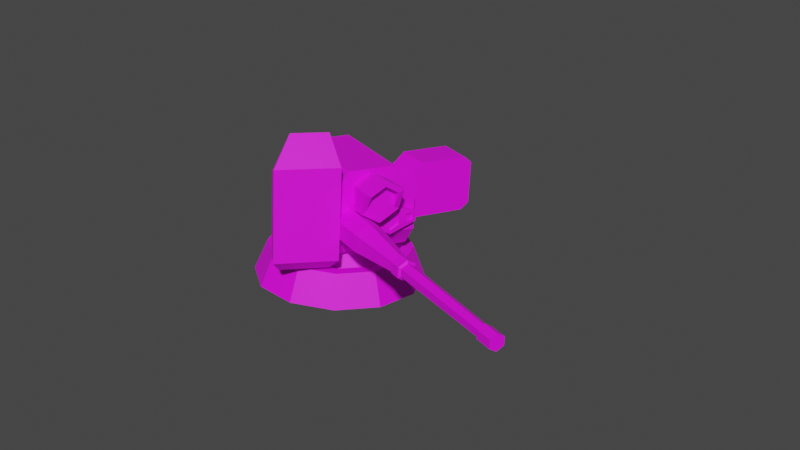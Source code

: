 # Source: vehA.blend  (saved by Blender 3.3.6; exported with 4.5.12 LTS)
import bpy
from mathutils import Matrix  # noqa: F401  (used for matrix-valued properties, if any)

bpy.ops.wm.read_factory_settings(use_empty=True)
scene = bpy.context.scene
scene.name = 'Scene'

# ---- collections
col_collection = bpy.data.collections.new('Collection'); scene.collection.children.link(col_collection)

# ---- images (referenced by path relative to the original .blend; pixels are not part of the script)
import os
ASSET_DIR = os.environ.get("B2B_ASSET_DIR", "")  # directory of the original .blend (textures are referenced by path, not embedded)
HERE = os.path.dirname(os.path.abspath(__file__))  # packed textures are extracted next to this script under _unpacked/

def load_image(name, relpath, width, height, colorspace="sRGB"):
    """Load a texture the original file referenced (path relative to the .blend, or extracted next to this script)."""
    p = next((c for c in (os.path.join(HERE, relpath), os.path.join(ASSET_DIR, relpath)) if relpath and os.path.exists(c)), "")
    if p:
        img = bpy.data.images.load(p, check_existing=True)
        img.name = name
    else:  # same state as the original file: an image datablock whose file is absent (Cycles renders it pink)
        img = bpy.data.images.new(name, width, height)
        img.source = "FILE"
        img.filepath = "//" + (relpath or name)
    img.colorspace_settings.name = colorspace
    return img
img_file108 = load_image('file108', 'PolygonScifi_Texture.psd', 1024, 1024, 'sRGB')

# ---- materials (node trees are filled in below, after node groups)
mat_body1 = bpy.data.materials.new('Body1')
mat_body1.use_transparent_shadow = False
mat_body1.diffuse_color = (1.0, 1.0, 1.0, 1.0)
mat_body1.roughness = 0.5528

# ---- material node trees
mat_body1.use_nodes = True; mat_body1.node_tree.nodes.clear()
_N = mat_body1.node_tree.nodes; _L = mat_body1.node_tree.links
n0 = _N.new('ShaderNodeBsdfPrincipled'); n0.name = 'Principled BSDF'; n0.location = (10, 300)
n0.distribution = 'GGX'
n0.subsurface_method = 'RANDOM_WALK_SKIN'
n0.inputs[2].default_value = 0.5528
n0.inputs[3].default_value = 1.45
n0.inputs[27].default_value = (0.0, 0.0, 0.0, 1.0)
n0.inputs[28].default_value = 1.0
n1 = _N.new('ShaderNodeOutputMaterial'); n1.name = 'Material Output'; n1.location = (300, 300)
n2 = _N.new('ShaderNodeNormalMap'); n2.name = '노멀 맵'; n2.location = (-300, -300)
n2.label = 'Normal/Map'
n3 = _N.new('ShaderNodeTexImage'); n3.name = '이미지 텍스처'; n3.location = (-300, 600)
n3.image = img_file108
_L.new(n0.outputs[0], n1.inputs[0])
_L.new(n2.outputs[0], n0.inputs[5])
_L.new(n3.outputs[0], n0.inputs[0])
n1.is_active_output = True

# ---- world
world_world = bpy.data.worlds.new('World'); scene.world = world_world
world_world.use_nodes = True; world_world.node_tree.nodes.clear()
_N = world_world.node_tree.nodes; _L = world_world.node_tree.links
n0 = _N.new('ShaderNodeOutputWorld'); n0.name = 'World Output'; n0.location = (300, 300)
n1 = _N.new('ShaderNodeBackground'); n1.name = 'Background'; n1.location = (10, 300)
n1.inputs[0].default_value = (0.05088, 0.05088, 0.05088, 1.0)
_L.new(n1.outputs[0], n0.inputs[0])
n0.is_active_output = True
world_world.color = (0.05088, 0.05088, 0.05088)
world_world.use_sun_shadow = False
world_world.sun_shadow_jitter_overblur = 0.0

# ---- meshes
me_001 = bpy.data.meshes.new('메쉬.001')
me_001.from_pydata([(-19.71, 25.5, 36.77), (-18.14, 27.76, 31.41), (-19.69, 74.25, 36.7), (-18.16, 72.01, 31.49), (-50.95, 74.25, 27.56), (-49.42, 72.01, 22.35), (-50.97, 25.5, 27.64), (-49.4, 27.76, 22.28), (-45.87, 19.38, 22.71), (-45.15, 22.27, 20.26), (-20.64, 22.27, 27.43), (-21.36, 19.38, 29.88), (-20.27, 88.21, 23.78), (-18.91, 84.9, 19.12), (-37.31, 84.9, 13.75), (-38.67, 88.21, 18.41), (25.5, 22.92, 23.92), (25.5, 22.92, -19.96), (25.5, 52.32, 31.04), (25.5, 52.32, -19.96), (-25.5, 52.32, 31.04), (-25.5, 52.32, -19.96), (-25.5, 22.92, 23.92), (-25.5, 22.92, -19.96), (-12.12, 22.92, -63.94), (12.12, 22.92, -63.94), (-12.12, 33.21, -63.94), (12.12, 33.21, -63.94), (12.8, 69.47, 31.04), (12.8, 69.47, -19.96), (-12.8, 69.47, -19.96), (-12.8, 69.47, 31.04), (6.083, 44.34, -63.94), (-6.083, 44.34, -63.94), (25.5, 33.21, -19.96), (25.5, 33.21, 31.04), (-25.5, 33.21, 31.04), (-25.5, 33.21, -19.96), (59.09, 35.66, 23.23), (59.09, 35.66, 4.3), (59.09, 65.34, 23.23), (59.09, 65.34, 4.3), (23.2, 55.83, 23.23), (23.2, 55.83, 4.3), (23.2, 37.62, 23.23), (23.2, 37.62, 4.3), (27.0, 35.66, 23.23), (33.54, 65.34, 23.23), (33.54, 65.34, 4.3), (27.0, 35.66, 4.3), (63.49, 39.15, 23.23), (63.49, 39.15, 4.3), (63.49, 61.85, 4.3), (63.49, 61.85, 23.23), (3.229, 45.49, 31.04), (3.229, 37.98, 31.04), (9.73, 34.23, 31.04), (9.73, 49.24, 31.04), (3.229, 45.49, 35.14), (3.229, 37.98, 35.14), (9.73, 34.23, 35.14), (14.49, 38.99, 35.14), (14.49, 44.48, 35.14), (9.73, 49.24, 35.14), (4.973, 44.48, 35.14), (4.973, 38.99, 35.14), (9.73, 36.24, 35.14), (9.73, 47.23, 35.14), (24.45, 38.93, 31.04), (24.45, 38.93, 34.37), (24.45, 44.54, 31.04), (24.45, 44.54, 34.37), (18.71, 43.64, 34.91), (18.71, 39.84, 34.91), (22.87, 39.84, 34.58), (22.87, 43.64, 34.58), (5.464, 44.2, 34.05), (5.464, 39.27, 34.05), (9.73, 41.74, 34.05), (9.73, 36.81, 34.05), (14.0, 39.27, 34.05), (14.0, 44.2, 34.05), (9.73, 46.66, 34.05), (19.3, 43.09, 33.77), (19.3, 40.38, 33.77), (22.28, 40.38, 33.54), (22.28, 43.09, 33.54), (-9.891, 62.2, 30.34), (-9.891, 51.94, 30.34), (-1.011, 46.82, 30.34), (7.868, 51.94, 30.34), (7.868, 62.2, 30.34), (-1.011, 67.32, 30.34), (-11.38, 63.06, 47.59), (-1.011, 69.05, 47.59), (9.362, 63.06, 47.59), (9.362, 51.08, 42.7), (-1.011, 45.09, 42.7), (-11.38, 51.08, 42.7), (-1.011, 46.82, 35.96), (7.868, 51.94, 35.96), (7.868, 62.2, 35.96), (-1.011, 67.32, 35.96), (-9.891, 62.2, 35.96), (-9.891, 51.94, 35.96), (-8.659, 61.49, 42.7), (-1.011, 65.9, 42.7), (6.636, 61.49, 42.7), (6.636, 52.65, 42.7), (-1.011, 48.24, 42.7), (-8.659, 52.65, 42.7), (-1.011, 45.09, 36.6), (9.362, 51.08, 36.6), (9.362, 63.06, 36.6), (-1.011, 69.05, 36.6), (-11.38, 63.06, 36.6), (-11.38, 51.08, 36.6), (-1.011, 57.07, 42.7), (-8.659, 61.49, 47.59), (-1.011, 65.9, 47.59), (6.636, 61.49, 47.59), (-19.65, 45.94, 30.41), (-19.65, 37.06, 30.41), (-11.96, 32.62, 30.41), (-4.265, 37.06, 30.41), (-4.265, 45.94, 30.41), (-11.96, 50.38, 30.41), (-14.88, 43.19, 153.1), (-14.88, 39.81, 153.1), (-11.96, 38.12, 153.1), (-9.035, 39.81, 153.1), (-9.035, 43.19, 153.1), (-11.96, 44.87, 153.1), (-11.96, 36.61, 82.94), (-7.727, 39.06, 82.94), (-7.727, 43.94, 82.94), (-11.96, 46.38, 82.94), (-16.19, 43.94, 82.94), (-16.19, 39.06, 82.94), (-16.66, 44.21, 89.62), (-11.96, 46.93, 89.62), (-7.256, 44.21, 89.62), (-7.256, 38.78, 89.62), (-11.96, 36.07, 89.62), (-16.66, 38.78, 89.62), (-11.96, 32.62, 52.17), (-4.265, 37.06, 52.17), (-4.265, 45.94, 52.17), (-11.96, 50.38, 52.17), (-19.65, 45.94, 52.17), (-19.65, 37.06, 52.17), (-15.42, 43.5, 90.23), (-11.96, 45.5, 90.23), (-8.492, 43.5, 90.23), (-8.492, 39.5, 90.23), (-11.96, 37.5, 90.23), (-15.42, 39.5, 90.23), (-11.96, 36.07, 83.52), (-7.256, 38.78, 83.52), (-7.256, 44.21, 83.52), (-11.96, 46.93, 83.52), (-16.66, 44.21, 83.52), (-16.66, 38.78, 83.52), (-15.56, 43.58, 153.5), (-15.56, 39.42, 153.5), (-11.96, 37.34, 153.5), (-8.36, 39.42, 153.5), (-8.36, 43.58, 153.5), (-11.96, 45.65, 153.5), (-15.56, 43.58, 162.8), (-15.56, 39.42, 162.8), (-11.96, 37.34, 162.8), (-8.36, 39.42, 162.8), (-8.36, 43.58, 162.8), (-11.96, 45.65, 162.8), (-14.27, 42.83, 162.8), (-14.27, 40.17, 162.8), (-11.96, 41.5, 162.8), (-11.96, 38.83, 162.8), (-9.65, 40.17, 162.8), (-9.65, 42.83, 162.8), (-11.96, 44.16, 162.8), (63.49, 55.83, 23.23), (63.49, 55.83, 4.3), (23.2, 51.46, 4.3), (23.2, 51.46, 23.23), (63.49, 51.46, 23.23), (63.49, 51.46, 4.3)], [], [(0, 1, 3, 2), (12, 13, 14, 15), (4, 5, 7, 6), (8, 9, 10, 11), (1, 7, 5, 3), (6, 0, 2, 4), (6, 7, 9, 8), (7, 1, 10, 9), (1, 0, 11, 10), (0, 6, 8, 11), (2, 3, 13, 12), (3, 5, 14, 13), (5, 4, 15, 14), (4, 2, 12, 15), (16, 17, 34, 35), (28, 29, 30, 31), (36, 37, 23, 22), (22, 23, 17, 16), (25, 24, 26, 27), (22, 16, 35, 36), (17, 23, 24, 25), (23, 37, 26, 24), (30, 29, 32, 33), (27, 34, 17, 25), (18, 19, 29, 28), (21, 20, 31, 30), (20, 18, 28, 31), (19, 27, 32, 29), (27, 26, 33, 32), (26, 21, 30, 33), (19, 34, 27), (35, 34, 19, 18), (36, 35, 18, 20), (20, 21, 37, 36), (26, 37, 21), (182, 183, 52, 53), (47, 48, 43, 42), (44, 45, 49, 46), (47, 42, 182, 40), (48, 47, 40, 41), (183, 43, 48, 41), (46, 49, 39, 38), (38, 39, 51, 50), (183, 41, 52), (41, 40, 53, 52), (40, 182, 53), (76, 77, 78), (77, 79, 78), (79, 80, 78), (80, 81, 78), (81, 82, 78), (82, 76, 78), (54, 55, 59, 58), (55, 56, 60, 59), (68, 70, 71, 69), (57, 54, 58, 63), (58, 59, 65, 64), (59, 60, 66, 65), (61, 66, 60, 69, 74, 73), (63, 67, 62, 72, 75, 71), (63, 58, 64, 67), (60, 56, 68, 69), (83, 84, 85, 86), (57, 63, 71, 70), (62, 61, 73, 72), (75, 74, 69, 71), (64, 65, 77, 76), (65, 66, 79, 77), (66, 61, 80, 79), (61, 62, 81, 80), (62, 67, 82, 81), (67, 64, 76, 82), (72, 73, 84, 83), (73, 74, 85, 84), (74, 75, 86, 85), (75, 72, 83, 86), (115, 116, 98, 93), (116, 111, 97, 98), (111, 112, 96, 97), (112, 113, 95, 96), (113, 114, 94, 95), (114, 115, 93, 94), (94, 93, 118, 119), (95, 94, 119, 120), (96, 95, 120, 108), (97, 96, 108, 109), (98, 97, 109, 110), (93, 98, 110, 118), (89, 90, 100, 99), (90, 91, 101, 100), (91, 92, 102, 101), (92, 87, 103, 102), (87, 88, 104, 103), (88, 89, 99, 104), (112, 111, 99, 100), (113, 112, 100, 101), (114, 113, 101, 102), (115, 114, 102, 103), (116, 115, 103, 104), (111, 116, 104, 99), (106, 105, 117), (107, 106, 117), (108, 107, 117), (109, 108, 117), (110, 109, 117), (105, 110, 117), (105, 106, 119, 118), (106, 107, 120, 119), (107, 108, 120), (110, 105, 118), (161, 162, 144, 139), (162, 157, 143, 144), (157, 158, 142, 143), (158, 159, 141, 142), (159, 160, 140, 141), (160, 161, 139, 140), (175, 176, 177), (176, 178, 177), (178, 179, 177), (179, 180, 177), (180, 181, 177), (181, 175, 177), (145, 146, 134, 133), (146, 147, 135, 134), (147, 148, 136, 135), (148, 149, 137, 136), (149, 150, 138, 137), (150, 145, 133, 138), (140, 139, 151, 152), (141, 140, 152, 153), (142, 141, 153, 154), (143, 142, 154, 155), (144, 143, 155, 156), (139, 144, 156, 151), (123, 124, 146, 145), (124, 125, 147, 146), (125, 126, 148, 147), (126, 121, 149, 148), (121, 122, 150, 149), (122, 123, 145, 150), (152, 151, 127, 132), (153, 152, 132, 131), (154, 153, 131, 130), (155, 154, 130, 129), (156, 155, 129, 128), (151, 156, 128, 127), (133, 134, 158, 157), (134, 135, 159, 158), (135, 136, 160, 159), (136, 137, 161, 160), (137, 138, 162, 161), (138, 133, 157, 162), (127, 128, 164, 163), (128, 129, 165, 164), (129, 130, 166, 165), (130, 131, 167, 166), (131, 132, 168, 167), (132, 127, 163, 168), (163, 164, 170, 169), (164, 165, 171, 170), (165, 166, 172, 171), (166, 167, 173, 172), (167, 168, 174, 173), (168, 163, 169, 174), (169, 170, 176, 175), (170, 171, 178, 176), (171, 172, 179, 178), (172, 173, 180, 179), (173, 174, 181, 180), (174, 169, 175, 181), (42, 43, 184, 185), (182, 42, 185, 186), (186, 187, 183, 182), (187, 184, 43, 183), (185, 184, 45, 44), (44, 46, 185), (186, 185, 46, 38), (186, 38, 50), (50, 51, 187, 186), (39, 187, 51), (49, 184, 187, 39), (184, 49, 45)])
me_001.polygons.foreach_set('use_smooth', [True] * 182)
_k = set([(0, 1), (0, 2), (0, 6), (0, 11), (1, 3), (1, 7), (1, 10), (2, 3), (2, 4), (2, 12), (3, 5), (3, 13), (4, 5), (4, 6), (4, 15), (5, 7), (5, 14), (6, 7), (6, 8), (7, 9), (8, 9), (8, 11), (9, 10), (10, 11), (12, 13), (12, 15), (13, 14), (14, 15), (16, 17), (16, 22), (16, 35), (17, 25), (17, 34), (18, 19), (18, 28), (18, 35), (19, 27), (19, 29), (19, 34), (20, 21), (20, 31), (20, 36), (21, 26), (21, 30), (21, 37), (22, 23), (22, 36), (23, 24), (23, 37), (24, 25), (24, 26), (25, 27), (26, 33), (27, 32), (28, 29), (28, 31), (29, 30), (29, 32), (30, 31), (30, 33), (32, 33), (35, 36), (38, 39), (38, 46), (38, 50), (39, 49), (39, 51), (40, 41), (40, 47), (40, 53), (41, 48), (41, 52), (42, 43), (42, 47), (42, 185), (43, 48), (43, 184), (44, 45), (44, 46), (44, 185), (45, 49), (45, 184), (46, 49), (47, 48), (50, 51), (50, 186), (51, 187), (52, 53), (52, 183), (53, 182), (54, 58), (55, 59), (56, 60), (57, 63), (58, 59), (58, 63), (59, 60), (60, 66), (60, 69), (61, 62), (61, 66), (61, 73), (61, 80), (62, 67), (62, 72), (62, 81), (63, 67), (63, 71), (64, 65), (64, 67), (64, 76), (65, 66), (65, 77), (66, 79), (67, 82), (68, 69), (69, 71), (69, 74), (70, 71), (71, 75), (72, 73), (72, 75), (72, 83), (73, 74), (73, 84), (74, 75), (74, 85), (75, 86), (76, 77), (76, 82), (77, 79), (79, 80), (80, 81), (81, 82), (83, 84), (83, 86), (84, 85), (85, 86), (87, 103), (88, 104), (89, 99), (90, 100), (91, 101), (92, 102), (93, 94), (93, 98), (93, 115), (93, 118), (94, 95), (94, 114), (95, 96), (95, 113), (95, 120), (96, 97), (96, 108), (96, 112), (97, 98), (97, 111), (98, 110), (98, 116), (99, 100), (99, 104), (99, 111), (100, 101), (100, 112), (101, 102), (101, 113), (102, 103), (102, 114), (103, 104), (103, 115), (104, 116), (105, 106), (105, 110), (105, 118), (106, 107), (106, 119), (107, 108), (107, 120), (108, 120), (110, 118), (111, 112), (111, 116), (112, 113), (113, 114), (114, 115), (115, 116), (118, 119), (119, 120), (121, 149), (122, 150), (123, 145), (124, 146), (125, 147), (126, 148), (127, 128), (127, 132), (127, 151), (127, 163), (128, 129), (128, 156), (128, 164), (129, 130), (129, 155), (129, 165), (130, 131), (130, 154), (130, 166), (131, 132), (131, 153), (131, 167), (132, 152), (132, 168), (133, 134), (133, 138), (133, 145), (133, 157), (134, 135), (134, 146), (134, 158), (135, 136), (135, 147), (135, 159), (136, 137), (136, 148), (136, 160), (137, 138), (137, 149), (137, 161), (138, 150), (138, 162), (139, 140), (139, 144), (139, 151), (139, 161), (140, 141), (140, 152), (140, 160), (141, 142), (141, 153), (141, 159), (142, 143), (142, 154), (142, 158), (143, 144), (143, 155), (143, 157), (144, 156), (144, 162), (145, 146), (145, 150), (146, 147), (147, 148), (148, 149), (149, 150), (151, 152), (151, 156), (152, 153), (153, 154), (154, 155), (155, 156), (157, 158), (157, 162), (158, 159), (159, 160), (160, 161), (161, 162), (163, 164), (163, 168), (163, 169), (164, 165), (164, 170), (165, 166), (165, 171), (166, 167), (166, 172), (167, 168), (167, 173), (168, 174), (169, 170), (169, 174), (170, 171), (171, 172), (172, 173), (173, 174), (182, 186), (183, 187)])
me_001.attributes.new('sharp_edge', 'BOOLEAN', 'EDGE').data.foreach_set('value', [ (min(e.vertices), max(e.vertices)) in _k for e in me_001.edges])
_uv = me_001.uv_layers.new(name='map1')
_uv.uv.foreach_set('vector', [0.4275, 0.1778, 0.4275, 0.1778, 0.4275, 0.1778, 0.4275, 0.1778, 0.4275, 0.1778, 0.4275, 0.1778, 0.4275, 0.1778, 0.4275, 0.1778, 0.4275, 0.1778, 0.4275, 0.1778, 0.4275, 0.1778, 0.4275, 0.1778, 0.4275, 0.1778, 0.4275, 0.1778, 0.4275, 0.1778, 0.4275, 0.1778, 0.4275, 0.1778, 0.4275, 0.1778, 0.4275, 0.1778, 0.4275, 0.1778, 0.4275, 0.1778, 0.4275, 0.1778, 0.4275, 0.1778, 0.4275, 0.1778, 0.4275, 0.1778, 0.4275, 0.1778, 0.4275, 0.1778, 0.4275, 0.1778, 0.4275, 0.1778, 0.4275, 0.1778, 0.4275, 0.1778, 0.4275, 0.1778, 0.4275, 0.1778, 0.4275, 0.1778, 0.4275, 0.1778, 0.4275, 0.1778, 0.4275, 0.1778, 0.4275, 0.1778, 0.4275, 0.1778, 0.4275, 0.1778, 0.4275, 0.1778, 0.4275, 0.1778, 0.4275, 0.1778, 0.4275, 0.1778, 0.4275, 0.1778, 0.4275, 0.1778, 0.4275, 0.1778, 0.4275, 0.1778, 0.4275, 0.1778, 0.4275, 0.1778, 0.4275, 0.1778, 0.4275, 0.1778, 0.4275, 0.1778, 0.4275, 0.1778, 0.4275, 0.1778, 0.4275, 0.1778, 0.1737, 0.4442, 0.1737, 0.4442, 0.1737, 0.4442, 0.1737, 0.4442, 0.4275, 0.1778, 0.4275, 0.1778, 0.4275, 0.1778, 0.4275, 0.1778, 0.1737, 0.4442, 0.1737, 0.4442, 0.1737, 0.4442, 0.1737, 0.4442, 0.1737, 0.4442, 0.1737, 0.4442, 0.1737, 0.4442, 0.1737, 0.4442, 0.1737, 0.4442, 0.1737, 0.4442, 0.1737, 0.4442, 0.1737, 0.4442, 0.1737, 0.4442, 0.1737, 0.4442, 0.1737, 0.4442, 0.1737, 0.4442, 0.1737, 0.4442, 0.1737, 0.4442, 0.1737, 0.4442, 0.1737, 0.4442, 0.1737, 0.4442, 0.1737, 0.4442, 0.1737, 0.4442, 0.1737, 0.4442, 0.4275, 0.1778, 0.4275, 0.1778, 0.4275, 0.1778, 0.4275, 0.1778, 0.1737, 0.4442, 0.1737, 0.4442, 0.1737, 0.4442, 0.1737, 0.4442, 0.4275, 0.1778, 0.4275, 0.1778, 0.4275, 0.1778, 0.4275, 0.1778, 0.4275, 0.1778, 0.4275, 0.1778, 0.4275, 0.1778, 0.4275, 0.1778, 0.4275, 0.1778, 0.4275, 0.1778, 0.4275, 0.1778, 0.4275, 0.1778, 0.4275, 0.1778, 0.4275, 0.1778, 0.4275, 0.1778, 0.4275, 0.1778, 0.4275, 0.1778, 0.4275, 0.1778, 0.4275, 0.1778, 0.4275, 0.1778, 0.4275, 0.1778, 0.4275, 0.1778, 0.4275, 0.1778, 0.4275, 0.1778, 0.4275, 0.1778, 0.4275, 0.1778, 0.4275, 0.1778, 0.4275, 0.1778, 0.4275, 0.1778, 0.4275, 0.1778, 0.4275, 0.1778, 0.4275, 0.1778, 0.4275, 0.1778, 0.4275, 0.1778, 0.4275, 0.1778, 0.4275, 0.1778, 0.4275, 0.1778, 0.4275, 0.1778, 0.4275, 0.1778, 0.4275, 0.1778, 0.4275, 0.1778, 0.4275, 0.1778, 0.2444, 0.3026, 0.2444, 0.3026, 0.2444, 0.3026, 0.2444, 0.3026, 0.2444, 0.3026, 0.2444, 0.3026, 0.2444, 0.3026, 0.2444, 0.3026, 0.2444, 0.3026, 0.2444, 0.3026, 0.2444, 0.3026, 0.2444, 0.3026, 0.2444, 0.3026, 0.2444, 0.3026, 0.2444, 0.3026, 0.2444, 0.3026, 0.2444, 0.3026, 0.2444, 0.3026, 0.2444, 0.3026, 0.2444, 0.3026, 0.2444, 0.3026, 0.2444, 0.3026, 0.2444, 0.3026, 0.2444, 0.3026, 0.2444, 0.3026, 0.2444, 0.3026, 0.2444, 0.3026, 0.2444, 0.3026, 0.2444, 0.3026, 0.2444, 0.3026, 0.2444, 0.3026, 0.2444, 0.3026, 0.2444, 0.3026, 0.2444, 0.3026, 0.2444, 0.3026, 0.2444, 0.3026, 0.2444, 0.3026, 0.2444, 0.3026, 0.2444, 0.3026, 0.2444, 0.3026, 0.2444, 0.3026, 0.2444, 0.3026, 0.4219, 0.02904, 0.4219, 0.02904, 0.4219, 0.02904, 0.4219, 0.02904, 0.4219, 0.02904, 0.4219, 0.02904, 0.4219, 0.02904, 0.4219, 0.02904, 0.4219, 0.02904, 0.4219, 0.02904, 0.4219, 0.02904, 0.4219, 0.02904, 0.4219, 0.02904, 0.4219, 0.02904, 0.4219, 0.02904, 0.4219, 0.02904, 0.4219, 0.02904, 0.4219, 0.02904, 0.2467, 0.3024, 0.2467, 0.3024, 0.2467, 0.3024, 0.2467, 0.3024, 0.2467, 0.3024, 0.2467, 0.3024, 0.2467, 0.3024, 0.2467, 0.3024, 0.2467, 0.3024, 0.2467, 0.3024, 0.2467, 0.3024, 0.2467, 0.3024, 0.2467, 0.3024, 0.2467, 0.3024, 0.2467, 0.3024, 0.2467, 0.3024, 0.2467, 0.3024, 0.2467, 0.3024, 0.2467, 0.3024, 0.2467, 0.3024, 0.2467, 0.3024, 0.2467, 0.3024, 0.2467, 0.3024, 0.2467, 0.3024, 0.2467, 0.3024, 0.2467, 0.3024, 0.2467, 0.3024, 0.2467, 0.3024, 0.2467, 0.3024, 0.2467, 0.3024, 0.2467, 0.3024, 0.2467, 0.3024, 0.2467, 0.3024, 0.2467, 0.3024, 0.2467, 0.3024, 0.2467, 0.3024, 0.2467, 0.3024, 0.2467, 0.3024, 0.2467, 0.3024, 0.2467, 0.3024, 0.2467, 0.3024, 0.2467, 0.3024, 0.2467, 0.3024, 0.2467, 0.3024, 0.424, 0.03046, 0.424, 0.03046, 0.424, 0.03046, 0.424, 0.03046, 0.2467, 0.3024, 0.2467, 0.3024, 0.2467, 0.3024, 0.2467, 0.3024, 0.2467, 0.3024, 0.2467, 0.3024, 0.2467, 0.3024, 0.2467, 0.3024, 0.2467, 0.3024, 0.2467, 0.3024, 0.2467, 0.3024, 0.2467, 0.3024, 0.2467, 0.3024, 0.2467, 0.3024, 0.2467, 0.3024, 0.2467, 0.3024, 0.2467, 0.3024, 0.2467, 0.3024, 0.2467, 0.3024, 0.2467, 0.3024, 0.2467, 0.3024, 0.2467, 0.3024, 0.2467, 0.3024, 0.2467, 0.3024, 0.2467, 0.3024, 0.2467, 0.3024, 0.2467, 0.3024, 0.2467, 0.3024, 0.2467, 0.3024, 0.2467, 0.3024, 0.2467, 0.3024, 0.2467, 0.3024, 0.2467, 0.3024, 0.2467, 0.3024, 0.2467, 0.3024, 0.2467, 0.3024, 0.2467, 0.3024, 0.2467, 0.3024, 0.2467, 0.3024, 0.2467, 0.3024, 0.2467, 0.3024, 0.2467, 0.3024, 0.2467, 0.3024, 0.2467, 0.3024, 0.2467, 0.3024, 0.2467, 0.3024, 0.2467, 0.3024, 0.2467, 0.3024, 0.2467, 0.3024, 0.2467, 0.3024, 0.2467, 0.3024, 0.2467, 0.3024, 0.2458, 0.3028, 0.2458, 0.3028, 0.2458, 0.3028, 0.2458, 0.3028, 0.2458, 0.3028, 0.2458, 0.3028, 0.2458, 0.3028, 0.2458, 0.3028, 0.2458, 0.3028, 0.2458, 0.3028, 0.2458, 0.3028, 0.2458, 0.3028, 0.2458, 0.3028, 0.2458, 0.3028, 0.2458, 0.3028, 0.2458, 0.3028, 0.2458, 0.3028, 0.2458, 0.3028, 0.2458, 0.3028, 0.2458, 0.3028, 0.2458, 0.3028, 0.2458, 0.3028, 0.2458, 0.3028, 0.2458, 0.3028, 0.2458, 0.3028, 0.2458, 0.3028, 0.2458, 0.3028, 0.2458, 0.3028, 0.2458, 0.3028, 0.2458, 0.3028, 0.2458, 0.3028, 0.2458, 0.3028, 0.2458, 0.3028, 0.2458, 0.3028, 0.2458, 0.3028, 0.2458, 0.3028, 0.2458, 0.3028, 0.2458, 0.3028, 0.2458, 0.3028, 0.2458, 0.3028, 0.2458, 0.3028, 0.2458, 0.3028, 0.2458, 0.3028, 0.2458, 0.3028, 0.2458, 0.3028, 0.2458, 0.3028, 0.2458, 0.3028, 0.2458, 0.3028, 0.2458, 0.3028, 0.2458, 0.3028, 0.2458, 0.3028, 0.2458, 0.3028, 0.2458, 0.3028, 0.2458, 0.3028, 0.2458, 0.3028, 0.2458, 0.3028, 0.2458, 0.3028, 0.2458, 0.3028, 0.2458, 0.3028, 0.2458, 0.3028, 0.2458, 0.3028, 0.2458, 0.3028, 0.2458, 0.3028, 0.2458, 0.3028, 0.2458, 0.3028, 0.2458, 0.3028, 0.2458, 0.3028, 0.2458, 0.3028, 0.2458, 0.3028, 0.2458, 0.3028, 0.2458, 0.3028, 0.2458, 0.3028, 0.2458, 0.3028, 0.2458, 0.3028, 0.2458, 0.3028, 0.2458, 0.3028, 0.2458, 0.3028, 0.2458, 0.3028, 0.2458, 0.3028, 0.2458, 0.3028, 0.2458, 0.3028, 0.2458, 0.3028, 0.2458, 0.3028, 0.2458, 0.3028, 0.2458, 0.3028, 0.2458, 0.3028, 0.2458, 0.3028, 0.2458, 0.3028, 0.2458, 0.3028, 0.2458, 0.3028, 0.2458, 0.3028, 0.2458, 0.3028, 0.2458, 0.3028, 0.2458, 0.3028, 0.2458, 0.3028, 0.2458, 0.3028, 0.423, 0.02878, 0.423, 0.02878, 0.423, 0.02878, 0.423, 0.02878, 0.423, 0.02878, 0.423, 0.02878, 0.423, 0.02878, 0.423, 0.02878, 0.423, 0.02878, 0.423, 0.02878, 0.423, 0.02878, 0.423, 0.02878, 0.423, 0.02878, 0.423, 0.02878, 0.423, 0.02878, 0.423, 0.02878, 0.423, 0.02878, 0.423, 0.02878, 0.2458, 0.3028, 0.2458, 0.3028, 0.2458, 0.3028, 0.2458, 0.3028, 0.2458, 0.3028, 0.2458, 0.3028, 0.2458, 0.3028, 0.2458, 0.3028, 0.2458, 0.3028, 0.2458, 0.3028, 0.2458, 0.3028, 0.2458, 0.3028, 0.2458, 0.3028, 0.2458, 0.3028, 0.2344, 0.302, 0.2344, 0.302, 0.2344, 0.302, 0.2344, 0.302, 0.2344, 0.302, 0.2344, 0.302, 0.2344, 0.302, 0.2344, 0.302, 0.2344, 0.302, 0.2344, 0.302, 0.2344, 0.302, 0.2344, 0.302, 0.2344, 0.302, 0.2344, 0.302, 0.2344, 0.302, 0.2344, 0.302, 0.2344, 0.302, 0.2344, 0.302, 0.2344, 0.302, 0.2344, 0.302, 0.2344, 0.302, 0.2344, 0.302, 0.2344, 0.302, 0.2344, 0.302, 0.1096, 0.01384, 0.1096, 0.01384, 0.1096, 0.01384, 0.1096, 0.01384, 0.1096, 0.01384, 0.1096, 0.01384, 0.1096, 0.01384, 0.1096, 0.01384, 0.1096, 0.01384, 0.1096, 0.01384, 0.1096, 0.01384, 0.1096, 0.01384, 0.1096, 0.01384, 0.1096, 0.01384, 0.1096, 0.01384, 0.1096, 0.01384, 0.1096, 0.01384, 0.1096, 0.01384, 0.2344, 0.302, 0.2344, 0.302, 0.2344, 0.302, 0.2344, 0.302, 0.2344, 0.302, 0.2344, 0.302, 0.2344, 0.302, 0.2344, 0.302, 0.2344, 0.302, 0.2344, 0.302, 0.2344, 0.302, 0.2344, 0.302, 0.2344, 0.302, 0.2344, 0.302, 0.2344, 0.302, 0.2344, 0.302, 0.2344, 0.302, 0.2344, 0.302, 0.2344, 0.302, 0.2344, 0.302, 0.2344, 0.302, 0.2344, 0.302, 0.2344, 0.302, 0.2344, 0.302, 0.2344, 0.302, 0.2344, 0.302, 0.2344, 0.302, 0.2344, 0.302, 0.2344, 0.302, 0.2344, 0.302, 0.2344, 0.302, 0.2344, 0.302, 0.2344, 0.302, 0.2344, 0.302, 0.2344, 0.302, 0.2344, 0.302, 0.2344, 0.302, 0.2344, 0.302, 0.2344, 0.302, 0.2344, 0.302, 0.2344, 0.302, 0.2344, 0.302, 0.2344, 0.302, 0.2344, 0.302, 0.2344, 0.302, 0.2344, 0.302, 0.2344, 0.302, 0.2344, 0.302, 0.2344, 0.302, 0.2344, 0.302, 0.2344, 0.302, 0.2344, 0.302, 0.2344, 0.302, 0.2344, 0.302, 0.2344, 0.302, 0.2344, 0.302, 0.2344, 0.302, 0.2344, 0.302, 0.2344, 0.302, 0.2344, 0.302, 0.2344, 0.302, 0.2344, 0.302, 0.2344, 0.302, 0.2344, 0.302, 0.2344, 0.302, 0.2344, 0.302, 0.2344, 0.302, 0.2344, 0.302, 0.2344, 0.302, 0.2344, 0.302, 0.2344, 0.302, 0.2344, 0.302, 0.2344, 0.302, 0.2344, 0.302, 0.2344, 0.302, 0.2344, 0.302, 0.2344, 0.302, 0.2344, 0.302, 0.2344, 0.302, 0.2344, 0.302, 0.2344, 0.302, 0.2344, 0.302, 0.2344, 0.302, 0.2344, 0.302, 0.2344, 0.302, 0.2344, 0.302, 0.2344, 0.302, 0.2344, 0.302, 0.2344, 0.302, 0.2344, 0.302, 0.2344, 0.302, 0.2344, 0.302, 0.2344, 0.302, 0.2344, 0.302, 0.2344, 0.302, 0.2344, 0.302, 0.2344, 0.302, 0.2344, 0.302, 0.2344, 0.302, 0.2344, 0.302, 0.2344, 0.302, 0.2344, 0.302, 0.2344, 0.302, 0.2344, 0.302, 0.2344, 0.302, 0.2344, 0.302, 0.2344, 0.302, 0.2344, 0.302, 0.2344, 0.302, 0.2344, 0.302, 0.2344, 0.302, 0.2344, 0.302, 0.2344, 0.302, 0.2344, 0.302, 0.2344, 0.302, 0.2344, 0.302, 0.2344, 0.302, 0.2344, 0.302, 0.2344, 0.302, 0.2344, 0.302, 0.2344, 0.302, 0.2344, 0.302, 0.2344, 0.302, 0.2344, 0.302, 0.2344, 0.302, 0.2344, 0.302, 0.2344, 0.302, 0.2344, 0.302, 0.2344, 0.302, 0.2344, 0.302, 0.2344, 0.302, 0.2344, 0.302, 0.2344, 0.302, 0.2344, 0.302, 0.2344, 0.302, 0.2344, 0.302, 0.2344, 0.302, 0.2344, 0.302, 0.2344, 0.302, 0.2344, 0.302, 0.2344, 0.302, 0.2344, 0.302, 0.2344, 0.302, 0.2344, 0.302, 0.2344, 0.302, 0.2344, 0.302, 0.2344, 0.302, 0.2344, 0.302, 0.2344, 0.302, 0.2344, 0.302, 0.2344, 0.302, 0.2344, 0.302, 0.2344, 0.302, 0.2344, 0.302, 0.2344, 0.302, 0.2344, 0.302, 0.2344, 0.302, 0.2344, 0.302, 0.2344, 0.302, 0.2344, 0.302, 0.2344, 0.302, 0.2344, 0.302, 0.2344, 0.302, 0.2344, 0.302, 0.2344, 0.302, 0.2344, 0.302, 0.2344, 0.302, 0.2344, 0.302, 0.2344, 0.302, 0.2344, 0.302, 0.2344, 0.302, 0.2344, 0.302, 0.2344, 0.302, 0.2344, 0.302, 0.2344, 0.302, 0.2344, 0.302, 0.2344, 0.302, 0.2344, 0.302, 0.2344, 0.302, 0.2344, 0.302, 0.2344, 0.302, 0.2344, 0.302, 0.2344, 0.302, 0.2344, 0.302, 0.2344, 0.302, 0.2344, 0.302, 0.2344, 0.302, 0.2344, 0.302, 0.2344, 0.302, 0.2344, 0.302, 0.2344, 0.302, 0.2344, 0.302, 0.235, 0.3038, 0.235, 0.3038, 0.235, 0.3038, 0.235, 0.3038, 0.235, 0.3038, 0.235, 0.3038, 0.235, 0.3038, 0.235, 0.3038, 0.235, 0.3038, 0.235, 0.3038, 0.235, 0.3038, 0.235, 0.3038, 0.235, 0.3038, 0.235, 0.3038, 0.235, 0.3038, 0.235, 0.3038, 0.2444, 0.3026, 0.2444, 0.3026, 0.2444, 0.3026, 0.2444, 0.3026, 0.2444, 0.3026, 0.2444, 0.3026, 0.2444, 0.3026, 0.2444, 0.3026, 0.2444, 0.3026, 0.2444, 0.3026, 0.2444, 0.3026, 0.2444, 0.3026, 0.2444, 0.3026, 0.2444, 0.3026, 0.2444, 0.3026, 0.2444, 0.3026, 0.2444, 0.3026, 0.2444, 0.3026, 0.2444, 0.3026, 0.2444, 0.3026, 0.2444, 0.3026, 0.2444, 0.3026, 0.2444, 0.3026, 0.2444, 0.3026, 0.2444, 0.3026, 0.2444, 0.3026, 0.2444, 0.3026, 0.2444, 0.3026])
me_001.materials.append(mat_body1)
me_001.update()
me_001.normals_split_custom_set([tuple(v) for v in zip(*[iter([0.9599, -5.957e-08, 0.2804, 0.9599, -5.957e-08, 0.2804, 0.9599, -5.957e-08, 0.2804, 0.9599, -5.957e-08, 0.2804, 0.1579, 0.8264, -0.5405, 0.1579, 0.8264, -0.5405, 0.1579, 0.8264, -0.5405, 0.1579, 0.8264, -0.5405, -0.9599, -2.383e-07, -0.2804, -0.9599, -2.383e-07, -0.2804, -0.9599, -2.383e-07, -0.2804, -0.9599, -2.383e-07, -0.2804, 0.2103, -0.6617, -0.7197, 0.2103, -0.6617, -0.7197, 0.2103, -0.6617, -0.7197, 0.2103, -0.6617, -0.7197, 0.2804, 0.001774, -0.9599, 0.2804, 0.001774, -0.9599, 0.2804, 0.001774, -0.9599, 0.2804, 0.001774, -0.9599, -0.2804, 0.00161, 0.9599, -0.2804, 0.00161, 0.9599, -0.2804, 0.00161, 0.9599, -0.2804, 0.00161, 0.9599, -0.8023, -0.363, -0.4738, -0.8023, -0.363, -0.4738, -0.8023, -0.363, -0.4738, -0.8023, -0.363, -0.4738, 0.2437, 0.4947, -0.8342, 0.2437, 0.4947, -0.8342, 0.2437, 0.4947, -0.8342, 0.2437, 0.4947, -0.8342, 0.9312, -0.363, 0.03264, 0.9312, -0.363, 0.03264, 0.9312, -0.363, 0.03264, 0.9312, -0.363, 0.03264, -0.1977, -0.7092, 0.6767, -0.1977, -0.7092, 0.6767, -0.1977, -0.7092, 0.6767, -0.1977, -0.7092, 0.6767, 0.9645, 0.2047, 0.1667, 0.9645, 0.2047, 0.1667, 0.9645, 0.2047, 0.1667, 0.9645, 0.2047, 0.1667, 0.208, -0.6706, -0.712, 0.208, -0.6706, -0.712, 0.208, -0.6706, -0.712, 0.208, -0.6706, -0.712, -0.787, 0.4103, -0.4607, -0.787, 0.4103, -0.4607, -0.787, 0.4103, -0.4607, -0.787, 0.4103, -0.4607, -0.2109, 0.6591, 0.7219, -0.2109, 0.6591, 0.7219, -0.2109, 0.6591, 0.7219, -0.2109, 0.6591, 0.7219, 1.0, 2.5e-07, 0.0, 1.0, 2.5e-07, 0.0, 1.0, 1.25e-07, 0.0, 1.0, 9.516e-08, 0.0, 0.0, 1.0, 0.0, 0.0, 1.0, 0.0, 0.0, 1.0, 0.0, 0.0, 1.0, 0.0, -1.0, 9.516e-08, 0.0, -1.0, 1.25e-07, 0.0, -1.0, 2.5e-07, 0.0, -1.0, 2.5e-07, 0.0, 0.0, -1.0, 0.0, 0.0, -1.0, 0.0, 0.0, -1.0, 0.0, 0.0, -1.0, 0.0, -2.446e-07, 0.0, -1.0, -2.446e-07, 0.0, -1.0, -3.899e-07, 1.391e-07, -1.0, -3.899e-07, 1.391e-07, -1.0, 0.0, -0.5691, 0.8223, 0.0, -0.5691, 0.8223, 0.0, -0.5691, 0.8223, 0.0, -0.5691, 0.8223, 0.0, -1.0, 0.0, 0.0, -1.0, 0.0, 0.0, -1.0, 0.0, 0.0, -1.0, 0.0, -0.9567, 0.0, -0.2912, -0.9567, 0.0, -0.2912, -0.9567, 0.0, -0.2912, -0.9567, 0.0, -0.2912, 0.0, 0.8682, -0.4961, 0.0, 0.8682, -0.4961, 0.0, 0.8682, -0.4961, 0.0, 0.8682, -0.4961, 0.9567, 0.0, -0.2912, 0.9567, 0.0, -0.2912, 0.9567, 0.0, -0.2912, 0.9567, 0.0, -0.2912, 0.8036, 0.5952, 0.0, 0.8036, 0.5952, 0.0, 0.8036, 0.5952, 0.0, 0.8036, 0.5952, 0.0, -0.8036, 0.5952, 0.0, -0.8036, 0.5952, 0.0, -0.8036, 0.5952, 0.0, -0.8036, 0.5952, 0.0, 0.0, 0.0, 1.0, 0.0, 0.0, 1.0, 0.0, 0.0, 1.0, 0.0, 0.0, 1.0, 0.7549, 0.5002, -0.4241, 0.7549, 0.5002, -0.4241, 0.7549, 0.5002, -0.4241, 0.7549, 0.5002, -0.4241, -3.899e-07, 1.391e-07, -1.0, -3.899e-07, 1.391e-07, -1.0, -6.024e-07, 3.427e-07, -1.0, -6.024e-07, 3.427e-07, -1.0, -0.7549, 0.5002, -0.4241, -0.7549, 0.5002, -0.4241, -0.7549, 0.5002, -0.4241, -0.7549, 0.5002, -0.4241, 0.9567, 0.0, -0.2912, 0.9567, 0.0, -0.2912, 0.9567, 0.0, -0.2912, 1.0, 9.516e-08, 0.0, 1.0, 1.25e-07, 0.0, 1.0, 0.0, 0.0, 1.0, 0.0, 0.0, 0.0, 0.0, 1.0, 0.0, 0.0, 1.0, 0.0, 0.0, 1.0, 0.0, 0.0, 1.0, -1.0, 0.0, 0.0, -1.0, 0.0, 0.0, -1.0, 1.25e-07, 0.0, -1.0, 9.516e-08, 0.0, -0.9567, 0.0, -0.2912, -0.9567, 0.0, -0.2912, -0.9567, 0.0, -0.2912, 1.0, 0.0, -2.015e-07, 1.0, 0.0, -2.015e-07, 1.0, 0.0, -2.015e-07, 1.0, 0.0, -2.015e-07, -0.6769, 0.7361, 5.859e-08, -0.6769, 0.7361, 5.859e-08, -0.6769, 0.7361, 5.859e-08, -0.6769, 0.7361, 5.859e-08, -0.4574, -0.8892, 0.0, -0.4574, -0.8892, 0.0, -0.4574, -0.8892, 0.0, -0.4574, -0.8892, 0.0, 0.0, 0.0, 1.0, 0.0, 0.0, 1.0, 0.0, 0.0, 1.0, 0.0, 0.0, 1.0, 0.0, 1.0, -1.057e-08, 0.0, 1.0, -1.057e-08, 0.0, 1.0, -1.057e-08, 0.0, 1.0, -1.057e-08, 9.932e-09, 8.261e-09, -1.0, 0.0, 7.329e-09, -1.0, 0.0, 2.281e-08, -1.0, 1.362e-08, 1.85e-08, -1.0, 0.0, -1.0, 2.299e-08, 0.0, -1.0, 2.299e-08, 0.0, -1.0, 2.299e-08, 0.0, -1.0, 2.299e-08, 0.6214, -0.7835, 3.061e-08, 0.6214, -0.7835, 3.061e-08, 0.6214, -0.7835, 3.061e-08, 0.6214, -0.7835, 3.061e-08, 9.932e-09, 8.261e-09, -1.0, 1.362e-08, 1.85e-08, -1.0, 7.206e-08, 0.0, -1.0, 0.6214, 0.7835, -7.707e-08, 0.6214, 0.7835, -7.707e-08, 0.6214, 0.7835, -7.707e-08, 0.6214, 0.7835, -7.707e-08, 0.0, 0.0, 1.0, 0.0, 0.0, 1.0, 0.0, 0.0, 1.0, 0.0, 0.0, 1.0, 7.261e-07, 0.0, 1.0, 1.21e-07, 0.0, 1.0, 7.261e-07, 0.0, 1.0, 3.63e-07, 0.0, 1.0, 1.21e-07, 0.0, 1.0, 3.63e-07, 0.0, 1.0, -3.63e-07, 0.0, 1.0, 1.21e-07, 0.0, 1.0, -3.63e-07, 0.0, 1.0, 0.0, 0.0, 1.0, 1.21e-07, 0.0, 1.0, 0.0, 0.0, 1.0, 0.0, 0.0, 1.0, 1.21e-07, 0.0, 1.0, 0.0, 0.0, 1.0, 0.0, 0.0, 1.0, 1.21e-07, 0.0, 1.0, -1.0, 2.478e-07, 0.0, -1.0, 2.478e-07, 0.0, -1.0, 2.478e-07, 0.0, -1.0, 2.478e-07, 0.0, -0.5, -0.866, 0.0, -0.5, -0.866, 0.0, -0.5, -0.866, 0.0, -0.5, -0.866, 0.0, 1.0, 0.0, 0.0, 1.0, 0.0, 0.0, 1.0, 0.0, 0.0, 1.0, 0.0, 0.0, -0.5, 0.866, 0.0, -0.5, 0.866, 0.0, -0.5, 0.866, 0.0, -0.5, 0.866, 0.0, 0.0, 0.0, 1.0, 3.365e-07, 0.0, 1.0, 3.365e-07, 0.0, 1.0, 0.0, 0.0, 1.0, 3.365e-07, 0.0, 1.0, 6.731e-07, 0.0, 1.0, 6.731e-07, 0.0, 1.0, 3.365e-07, 0.0, 1.0, 0.06628, -0.07163, 0.9952, 0.06628, -0.07163, 0.9952, 0.06628, -0.07163, 0.9952, 0.06628, -0.07163, 0.9952, 0.06628, -0.07163, 0.9952, 0.06628, -0.07163, 0.9952, 0.06628, 0.07163, 0.9952, 0.06628, 0.07163, 0.9952, 0.06628, 0.07163, 0.9952, 0.06628, 0.07163, 0.9952, 0.06628, 0.07163, 0.9952, 0.06628, 0.07163, 0.9952, 0.0, 0.0, 1.0, 0.0, 0.0, 1.0, 0.0, 0.0, 1.0, 0.0, 0.0, 1.0, 0.3041, -0.9526, 0.0, 0.3041, -0.9526, 0.0, 0.3041, -0.9526, 0.0, 0.3041, -0.9526, 0.0, 0.0778, 0.0, 0.997, 0.0778, 0.0, 0.997, 0.0778, 0.0, 0.997, 0.0778, 0.0, 0.997, 0.3041, 0.9526, 0.0, 0.3041, 0.9526, 0.0, 0.3041, 0.9526, 0.0, 0.3041, 0.9526, 0.0, 0.05492, 0.0, 0.9985, 0.05492, 0.0, 0.9985, 0.05492, 0.0, 0.9985, 0.05492, 0.0, 0.9985, 0.136, 0.0, 0.9907, 0.136, 0.0, 0.9907, 0.136, 0.0, 0.9907, 0.136, 0.0, 0.9907, 0.9117, -6.13e-07, 0.4109, 0.9117, -6.13e-07, 0.4109, 0.9117, -6.13e-07, 0.4109, 0.9117, -6.13e-07, 0.4109, 0.4558, 0.7896, 0.4109, 0.4558, 0.7896, 0.4109, 0.4558, 0.7896, 0.4109, 0.4558, 0.7896, 0.4109, -0.4558, 0.7896, 0.4109, -0.4558, 0.7896, 0.4109, -0.4558, 0.7896, 0.4109, -0.4558, 0.7896, 0.4109, -0.9117, 0.0, 0.4109, -0.9117, 0.0, 0.4109, -0.9117, 0.0, 0.4109, -0.9117, 0.0, 0.4109, -0.4558, -0.7896, 0.4109, -0.4558, -0.7896, 0.4109, -0.4558, -0.7896, 0.4109, -0.4558, -0.7896, 0.4109, 0.4558, -0.7896, 0.4109, 0.4558, -0.7896, 0.4109, 0.4558, -0.7896, 0.4109, 0.4558, -0.7896, 0.4109, 0.8859, 0.0, 0.4638, 0.8859, 0.0, 0.4638, 0.8859, 0.0, 0.4638, 0.8859, 0.0, 0.4638, 0.03477, 0.8945, 0.4457, 0.03477, 0.8945, 0.4457, 0.03477, 0.8945, 0.4457, 0.03477, 0.8945, 0.4457, -0.8688, 0.0, 0.4952, -0.8688, 0.0, 0.4952, -0.8688, 0.0, 0.4952, -0.8688, 0.0, 0.4952, 0.03478, -0.8945, 0.4457, 0.03478, -0.8945, 0.4457, 0.03478, -0.8945, 0.4457, 0.03478, -0.8945, 0.4457, -1.0, 2.983e-07, 1.117e-07, -1.0, 2.983e-07, 1.117e-07, -1.0, 2.983e-07, 1.117e-07, -1.0, 2.983e-07, 1.117e-07, -0.5, -0.866, 0.0, -0.5, -0.866, 0.0, -0.5, -0.866, 0.0, -0.5, -0.866, 0.0, 0.5, -0.866, 0.0, 0.5, -0.866, 0.0, 0.5, -0.866, 0.0, 0.5, -0.866, 0.0, 1.0, -2.61e-07, 0.0, 1.0, -2.61e-07, 0.0, 1.0, -2.61e-07, 0.0, 1.0, -2.61e-07, 0.0, 0.5, 0.866, 0.0, 0.5, 0.866, 0.0, 0.5, 0.866, 0.0, 0.5, 0.866, 0.0, -0.5, 0.866, 0.0, -0.5, 0.866, 0.0, -0.5, 0.866, 0.0, -0.5, 0.866, 0.0, 5.38e-07, -1.833e-07, 1.0, 1.076e-06, -1.833e-07, 1.0, 1.076e-06, -1.833e-07, 1.0, 5.38e-07, -1.833e-07, 1.0, 0.0, -1.833e-07, 1.0, 5.38e-07, -1.833e-07, 1.0, 5.38e-07, -1.833e-07, 1.0, 0.0, -1.833e-07, 1.0, -3.896e-06, -0.4252, 0.9051, -3.896e-06, -0.4252, 0.9051, -3.896e-06, -0.4252, 0.9051, -3.896e-06, -0.4252, 0.9051, 0.0, 1.833e-07, 1.0, 0.0, 1.833e-07, 1.0, 3.389e-07, 9.166e-08, 1.0, -7.532e-08, 1.222e-07, 1.0, 0.0, 1.833e-07, 1.0, 0.0, 1.833e-07, 1.0, -7.532e-08, 1.222e-07, 1.0, -4.519e-07, 9.166e-08, 1.0, 9.74e-07, -0.4252, 0.9051, 9.74e-07, -0.4252, 0.9051, 9.74e-07, -0.4252, 0.9051, 9.74e-07, -0.4252, 0.9051, 0.5, -0.866, 0.0, 0.5, -0.866, 0.0, 0.5, -0.866, 0.0, 0.5, -0.866, 0.0, 1.0, 0.0, 0.0, 1.0, 0.0, 0.0, 1.0, 0.0, 0.0, 1.0, 0.0, 0.0, 0.5, 0.866, 0.0, 0.5, 0.866, 0.0, 0.5, 0.866, 0.0, 0.5, 0.866, 0.0, -0.5, 0.866, 0.0, -0.5, 0.866, 0.0, -0.5, 0.866, 0.0, -0.5, 0.866, 0.0, -1.0, 1.323e-07, 0.0, -1.0, 1.323e-07, 0.0, -1.0, 1.323e-07, 0.0, -1.0, 1.323e-07, 0.0, -0.5, -0.866, 0.0, -0.5, -0.866, 0.0, -0.5, -0.866, 0.0, -0.5, -0.866, 0.0, 0.1971, -0.3413, -0.9191, 0.1971, -0.3413, -0.9191, 0.1971, -0.3413, -0.9191, 0.1971, -0.3413, -0.9191, 0.3941, -5.278e-08, -0.9191, 0.3941, -5.278e-08, -0.9191, 0.3941, -5.278e-08, -0.9191, 0.3941, -5.278e-08, -0.9191, 0.1971, 0.3413, -0.9191, 0.1971, 0.3413, -0.9191, 0.1971, 0.3413, -0.9191, 0.1971, 0.3413, -0.9191, -0.1971, 0.3413, -0.9191, -0.1971, 0.3413, -0.9191, -0.1971, 0.3413, -0.9191, -0.1971, 0.3413, -0.9191, -0.3941, 1.056e-07, -0.9191, -0.3941, 1.056e-07, -0.9191, -0.3941, 1.056e-07, -0.9191, -0.3941, 1.056e-07, -0.9191, -0.1971, -0.3413, -0.9191, -0.1971, -0.3413, -0.9191, -0.1971, -0.3413, -0.9191, -0.1971, -0.3413, -0.9191, 2.259e-07, 0.0, 1.0, -6.778e-07, 0.0, 1.0, -4.704e-13, -6.471e-21, 1.0, 9.038e-07, 0.0, 1.0, 2.259e-07, 0.0, 1.0, -4.704e-13, -6.471e-21, 1.0, 3.389e-07, 9.166e-08, 1.0, 9.038e-07, 0.0, 1.0, -4.704e-13, -6.471e-21, 1.0, -7.532e-08, 1.222e-07, 1.0, 3.389e-07, 9.166e-08, 1.0, -4.704e-13, -6.471e-21, 1.0, -4.519e-07, 9.166e-08, 1.0, -7.532e-08, 1.222e-07, 1.0, -4.704e-13, -6.471e-21, 1.0, -6.778e-07, 0.0, 1.0, -4.519e-07, 9.166e-08, 1.0, -4.704e-13, -6.471e-21, 1.0, 0.5, -0.866, 0.0, 0.5, -0.866, 0.0, 0.5, -0.866, 0.0, 0.5, -0.866, 0.0, -0.5, -0.866, 0.0, -0.5, -0.866, 0.0, -0.5, -0.866, 0.0, -0.5, -0.866, 0.0, -1.0, 0.0, 0.0, -1.0, 0.0, 0.0, -1.0, 0.0, 0.0, 1.0, 0.0, -1.951e-07, 1.0, 0.0, -1.951e-07, 1.0, 0.0, -1.951e-07, -1.0, 0.0, 0.0, -1.0, 0.0, 0.0, -1.0, 0.0, 0.0, -1.0, 0.0, 0.0, -0.5, -0.866, 0.0, -0.5, -0.866, 0.0, -0.5, -0.866, 0.0, -0.5, -0.866, 0.0, 0.5, -0.866, 0.0, 0.5, -0.866, 0.0, 0.5, -0.866, 0.0, 0.5, -0.866, 0.0, 1.0, 5.763e-07, 0.0, 1.0, 5.763e-07, 0.0, 1.0, 5.763e-07, 0.0, 1.0, 5.763e-07, 0.0, 0.5, 0.866, 0.0, 0.5, 0.866, 0.0, 0.5, 0.866, 0.0, 0.5, 0.866, 0.0, -0.5, 0.866, 0.0, -0.5, 0.866, 0.0, -0.5, 0.866, 0.0, -0.5, 0.866, 0.0, -4.127e-06, 2.08e-06, 1.0, -4.127e-06, -2.08e-06, 1.0, 1.655e-06, 0.0, 1.0, -4.127e-06, -2.08e-06, 1.0, -1.156e-06, -2.08e-06, 1.0, 1.655e-06, 0.0, 1.0, -1.156e-06, -2.08e-06, 1.0, 2.312e-06, 0.0, 1.0, 1.655e-06, 0.0, 1.0, 2.312e-06, 0.0, 1.0, 3.469e-06, 0.0, 1.0, 1.655e-06, 0.0, 1.0, 3.469e-06, 0.0, 1.0, -1.809e-12, 2.08e-06, 1.0, 1.655e-06, 0.0, 1.0, -1.809e-12, 2.08e-06, 1.0, -4.127e-06, 2.08e-06, 1.0, 1.655e-06, 0.0, 1.0, 0.4969, -0.8606, 0.1118, 0.4969, -0.8606, 0.1118, 0.4969, -0.8606, 0.1118, 0.4969, -0.8606, 0.1118, 0.9937, -2.864e-07, 0.1118, 0.9937, -2.864e-07, 0.1118, 0.9937, -2.864e-07, 0.1118, 0.9937, -2.864e-07, 0.1118, 0.4969, 0.8606, 0.1118, 0.4969, 0.8606, 0.1118, 0.4969, 0.8606, 0.1118, 0.4969, 0.8606, 0.1118, -0.4969, 0.8606, 0.1118, -0.4969, 0.8606, 0.1118, -0.4969, 0.8606, 0.1118, -0.4969, 0.8606, 0.1118, -0.9937, 2.864e-07, 0.1118, -0.9937, 2.864e-07, 0.1118, -0.9937, 2.864e-07, 0.1118, -0.9937, 2.864e-07, 0.1118, -0.4969, -0.8606, 0.1118, -0.4969, -0.8606, 0.1118, -0.4969, -0.8606, 0.1118, -0.4969, -0.8606, 0.1118, -0.2226, 0.3856, 0.8954, -0.2226, 0.3856, 0.8954, -0.2226, 0.3856, 0.8954, -0.2226, 0.3856, 0.8954, 0.2226, 0.3856, 0.8954, 0.2226, 0.3856, 0.8954, 0.2226, 0.3856, 0.8954, 0.2226, 0.3856, 0.8954, 0.4452, 7.329e-08, 0.8954, 0.4452, 7.329e-08, 0.8954, 0.4452, 7.329e-08, 0.8954, 0.4452, 7.329e-08, 0.8954, 0.2226, -0.3856, 0.8954, 0.2226, -0.3856, 0.8954, 0.2226, -0.3856, 0.8954, 0.2226, -0.3856, 0.8954, -0.2226, -0.3856, 0.8954, -0.2226, -0.3856, 0.8954, -0.2226, -0.3856, 0.8954, -0.2226, -0.3856, 0.8954, -0.4452, 0.0, 0.8954, -0.4452, 0.0, 0.8954, -0.4452, 0.0, 0.8954, -0.4452, 0.0, 0.8954, 0.5, -0.866, 0.0, 0.5, -0.866, 0.0, 0.5, -0.866, 0.0, 0.5, -0.866, 0.0, 1.0, 0.0, 0.0, 1.0, 0.0, 0.0, 1.0, 0.0, 0.0, 1.0, 0.0, 0.0, 0.5, 0.866, 0.0, 0.5, 0.866, 0.0, 0.5, 0.866, 0.0, 0.5, 0.866, 0.0, -0.5, 0.866, 0.0, -0.5, 0.866, 0.0, -0.5, 0.866, 0.0, -0.5, 0.866, 0.0, -1.0, 4.735e-07, 0.0, -1.0, 4.735e-07, 0.0, -1.0, 4.735e-07, 0.0, -1.0, 4.735e-07, 0.0, -0.5, -0.866, 0.0, -0.5, -0.866, 0.0, -0.5, -0.866, 0.0, -0.5, -0.866, 0.0, -0.5, 0.866, 0.008628, -0.5, 0.866, 0.008628, -0.5, 0.866, 0.008628, -0.5, 0.866, 0.008628, 0.5, 0.866, 0.008628, 0.5, 0.866, 0.008628, 0.5, 0.866, 0.008628, 0.5, 0.866, 0.008628, 1.0, 0.0, 0.008628, 1.0, 0.0, 0.008628, 1.0, 0.0, 0.008628, 1.0, 0.0, 0.008628, 0.5, -0.866, 0.008628, 0.5, -0.866, 0.008628, 0.5, -0.866, 0.008628, 0.5, -0.866, 0.008628, -0.5, -0.866, 0.008628, -0.5, -0.866, 0.008628, -0.5, -0.866, 0.008628, -0.5, -0.866, 0.008628, -1.0, 0.0, 0.008628, -1.0, 0.0, 0.008628, -1.0, 0.0, 0.008628, -1.0, 0.0, 0.008628, 0.3899, -0.6754, -0.6259, 0.3899, -0.6754, -0.6259, 0.3899, -0.6754, -0.6259, 0.3899, -0.6754, -0.6259, 0.7799, 0.0, -0.6259, 0.7799, 0.0, -0.6259, 0.7799, 0.0, -0.6259, 0.7799, 0.0, -0.6259, 0.39, 0.6754, -0.6259, 0.39, 0.6754, -0.6259, 0.39, 0.6754, -0.6259, 0.39, 0.6754, -0.6259, -0.39, 0.6754, -0.6259, -0.39, 0.6754, -0.6259, -0.39, 0.6754, -0.6259, -0.39, 0.6754, -0.6259, -0.7799, 0.0, -0.6259, -0.7799, 0.0, -0.6259, -0.7799, 0.0, -0.6259, -0.7799, 0.0, -0.6259, -0.3899, -0.6754, -0.6259, -0.3899, -0.6754, -0.6259, -0.3899, -0.6754, -0.6259, -0.3899, -0.6754, -0.6259, -0.4257, 0.0, -0.9049, -0.4257, 0.0, -0.9049, -0.4257, 0.0, -0.9049, -0.4257, 0.0, -0.9049, -0.2129, -0.3687, -0.9048, -0.2129, -0.3687, -0.9048, -0.2129, -0.3687, -0.9048, -0.2129, -0.3687, -0.9048, 0.2129, -0.3687, -0.9048, 0.2129, -0.3687, -0.9048, 0.2129, -0.3687, -0.9048, 0.2129, -0.3687, -0.9048, 0.4257, 0.0, -0.9049, 0.4257, 0.0, -0.9049, 0.4257, 0.0, -0.9049, 0.4257, 0.0, -0.9049, 0.2128, 0.3687, -0.9049, 0.2128, 0.3687, -0.9049, 0.2128, 0.3687, -0.9049, 0.2128, 0.3687, -0.9049, -0.2129, 0.3687, -0.9049, -0.2129, 0.3687, -0.9049, -0.2129, 0.3687, -0.9049, -0.2129, 0.3687, -0.9049, -1.0, 0.0, 0.0, -1.0, 0.0, 0.0, -1.0, 0.0, 0.0, -1.0, 0.0, 0.0, -0.5, -0.866, 0.0, -0.5, -0.866, 0.0, -0.5, -0.866, 0.0, -0.5, -0.866, 0.0, 0.5, -0.866, 0.0, 0.5, -0.866, 0.0, 0.5, -0.866, 0.0, 0.5, -0.866, 0.0, 1.0, 0.0, 0.0, 1.0, 0.0, 0.0, 1.0, 0.0, 0.0, 1.0, 0.0, 0.0, 0.5, 0.866, 0.0, 0.5, 0.866, 0.0, 0.5, 0.866, 0.0, 0.5, 0.866, 0.0, -0.5, 0.866, 0.0, -0.5, 0.866, 0.0, -0.5, 0.866, 0.0, -0.5, 0.866, 0.0, -8.672e-06, 3.12e-06, 1.0, -8.672e-06, -3.12e-06, 1.0, -4.127e-06, -2.08e-06, 1.0, -4.127e-06, 2.08e-06, 1.0, -8.672e-06, -3.12e-06, 1.0, -1.734e-06, -3.12e-06, 1.0, -1.156e-06, -2.08e-06, 1.0, -4.127e-06, -2.08e-06, 1.0, -1.734e-06, -3.12e-06, 1.0, 3.469e-06, 0.0, 1.0, 2.312e-06, 0.0, 1.0, -1.156e-06, -2.08e-06, 1.0, 3.469e-06, 0.0, 1.0, 5.203e-06, 0.0, 1.0, 3.469e-06, 0.0, 1.0, 2.312e-06, 0.0, 1.0, 5.203e-06, 0.0, 1.0, -2.606e-12, 3.12e-06, 1.0, -1.809e-12, 2.08e-06, 1.0, 3.469e-06, 0.0, 1.0, -2.606e-12, 3.12e-06, 1.0, -8.672e-06, 3.12e-06, 1.0, -4.127e-06, 2.08e-06, 1.0, -1.809e-12, 2.08e-06, 1.0, -1.0, -1.474e-06, 5.038e-08, -1.0, -1.474e-06, 5.038e-08, -1.0, -5.042e-07, 5.038e-08, -1.0, -5.042e-07, 5.038e-08, 0.0, 0.0, 1.0, 0.0, 0.0, 1.0, 0.0, 0.0, 1.0, 4.871e-08, 0.0, 1.0, 1.0, 0.0, -2.015e-07, 1.0, 0.0, -2.015e-07, 1.0, 0.0, -2.015e-07, 1.0, 0.0, -2.015e-07, 0.0, -6.293e-09, -1.0, 2.725e-09, -6.463e-09, -1.0, 0.0, 7.329e-09, -1.0, 9.932e-09, 8.261e-09, -1.0, -1.0, -5.042e-07, 5.038e-08, -1.0, -5.042e-07, 5.038e-08, -1.0, 4.66e-07, 5.038e-08, -1.0, 4.66e-07, 5.038e-08, 0.0, 0.0, 1.0, 0.0, 0.0, 1.0, 0.0, 0.0, 1.0, 4.871e-08, 0.0, 1.0, 0.0, 0.0, 1.0, 0.0, 0.0, 1.0, 1.435e-07, 0.0, 1.0, 4.871e-08, 0.0, 1.0, 1.435e-07, 0.0, 1.0, 5.64e-07, 0.0, 1.0, 1.0, 0.0, -2.015e-07, 1.0, 0.0, -2.015e-07, 1.0, 0.0, -2.015e-07, 1.0, 0.0, -2.015e-07, 0.0, -1.134e-08, -1.0, 0.0, -6.293e-09, -1.0, 0.0, 0.0, -1.0, 1.167e-08, -1.031e-08, -1.0, 2.725e-09, -6.463e-09, -1.0, 0.0, -6.293e-09, -1.0, 0.0, -1.134e-08, -1.0, 2.725e-09, -6.463e-09, -1.0, 1.167e-08, -1.031e-08, -1.0, 3.622e-08, 0.0, -1.0])] * 3)])
me_x = bpy.data.meshes.new('메쉬')
me_x.from_pydata([(-22.89, -3.576e-07, -39.64), (-39.64, -3.576e-07, -22.89), (-45.77, -3.576e-07, -7.51e-06), (-39.64, -3.576e-07, 22.89), (-22.89, -3.576e-07, 39.64), (7.153e-07, -3.576e-07, 45.77), (22.89, -3.576e-07, 39.64), (39.64, -3.576e-07, 22.89), (45.77, -3.576e-07, -7.51e-06), (39.64, -3.576e-07, -22.89), (22.89, -3.576e-07, -39.64), (1.192e-06, -3.576e-07, -45.77), (-19.42, 16.92, -33.64), (-33.64, 16.92, -19.42), (-38.84, 16.92, -7.451e-06), (-33.64, 16.92, 19.42), (-19.42, 16.92, 33.64), (8.941e-07, 16.92, 38.84), (19.42, 16.92, 33.64), (33.64, 16.92, 19.42), (38.84, 16.92, -7.451e-06), (33.64, 16.92, -19.42), (19.42, 16.92, -33.64), (1.013e-06, 16.92, -38.84), (9.537e-07, -3.576e-07, -7.465e-06), (-16.42, 16.92, -28.43), (-28.43, 16.92, -16.42), (-32.83, 16.92, -7.51e-06), (-28.43, 16.92, 16.42), (-16.42, 16.92, 28.43), (8.941e-07, 16.92, 32.83), (16.42, 16.92, 28.43), (28.43, 16.92, 16.42), (32.83, 16.92, -7.451e-06), (28.43, 16.92, -16.42), (16.42, 16.92, -28.43), (1.013e-06, 16.92, -32.83), (-15.25, 8.838, -26.42), (-26.42, 8.838, -15.25), (-30.5, 8.838, -7.451e-06), (-26.42, 8.838, 15.25), (-15.25, 8.838, 26.42), (1.013e-06, 8.838, 30.5), (15.25, 8.838, 26.42), (26.42, 8.838, 15.25), (30.5, 8.838, -7.451e-06), (26.42, 8.838, -15.25), (15.25, 8.838, -26.42), (8.941e-07, 8.838, -30.5), (-10.74, 22.92, -18.6), (-18.6, 22.92, -10.74), (9.537e-07, 22.92, -7.465e-06), (-21.47, 22.92, -7.48e-06), (-18.6, 22.92, 10.74), (-10.74, 22.92, 18.6), (8.047e-07, 22.92, 21.47), (10.74, 22.92, 18.6), (18.6, 22.92, 10.74), (21.47, 22.92, -7.48e-06), (18.6, 22.92, -10.74), (10.74, 22.92, -18.6), (1.103e-06, 22.92, -21.47)], [], [(0, 1, 13, 12), (1, 2, 14, 13), (2, 3, 15, 14), (3, 4, 16, 15), (4, 5, 17, 16), (5, 6, 18, 17), (6, 7, 19, 18), (7, 8, 20, 19), (8, 9, 21, 20), (9, 10, 22, 21), (10, 11, 23, 22), (11, 0, 12, 23), (1, 0, 24), (2, 1, 24), (3, 2, 24), (4, 3, 24), (5, 4, 24), (6, 5, 24), (7, 6, 24), (8, 7, 24), (9, 8, 24), (10, 9, 24), (11, 10, 24), (0, 11, 24), (49, 50, 51), (50, 52, 51), (52, 53, 51), (53, 54, 51), (54, 55, 51), (55, 56, 51), (56, 57, 51), (57, 58, 51), (58, 59, 51), (59, 60, 51), (60, 61, 51), (61, 49, 51), (12, 13, 26, 25), (13, 14, 27, 26), (14, 15, 28, 27), (15, 16, 29, 28), (16, 17, 30, 29), (17, 18, 31, 30), (18, 19, 32, 31), (19, 20, 33, 32), (20, 21, 34, 33), (21, 22, 35, 34), (22, 23, 36, 35), (23, 12, 25, 36), (25, 26, 38, 37), (26, 27, 39, 38), (27, 28, 40, 39), (28, 29, 41, 40), (29, 30, 42, 41), (30, 31, 43, 42), (31, 32, 44, 43), (32, 33, 45, 44), (33, 34, 46, 45), (34, 35, 47, 46), (35, 36, 48, 47), (36, 25, 37, 48), (37, 38, 50, 49), (38, 39, 52, 50), (39, 40, 53, 52), (40, 41, 54, 53), (41, 42, 55, 54), (42, 43, 56, 55), (43, 44, 57, 56), (44, 45, 58, 57), (45, 46, 59, 58), (46, 47, 60, 59), (47, 48, 61, 60), (48, 37, 49, 61)])
me_x.polygons.foreach_set('use_smooth', [True] * 72)
_k = set([(0, 1), (0, 11), (0, 12), (1, 2), (1, 13), (2, 3), (2, 14), (3, 4), (3, 15), (4, 5), (4, 16), (5, 6), (5, 17), (6, 7), (6, 18), (7, 8), (7, 19), (8, 9), (8, 20), (9, 10), (9, 21), (10, 11), (10, 22), (11, 23), (12, 13), (12, 23), (13, 14), (14, 15), (15, 16), (16, 17), (17, 18), (18, 19), (19, 20), (20, 21), (21, 22), (22, 23), (25, 26), (25, 36), (25, 37), (26, 27), (26, 38), (27, 28), (27, 39), (28, 29), (28, 40), (29, 30), (29, 41), (30, 31), (30, 42), (31, 32), (31, 43), (32, 33), (32, 44), (33, 34), (33, 45), (34, 35), (34, 46), (35, 36), (35, 47), (36, 48), (37, 38), (37, 48), (37, 49), (38, 39), (38, 50), (39, 40), (39, 52), (40, 41), (40, 53), (41, 42), (41, 54), (42, 43), (42, 55), (43, 44), (43, 56), (44, 45), (44, 57), (45, 46), (45, 58), (46, 47), (46, 59), (47, 48), (47, 60), (48, 61), (49, 50), (49, 61), (50, 52), (52, 53), (53, 54), (54, 55), (55, 56), (56, 57), (57, 58), (58, 59), (59, 60), (60, 61)])
me_x.attributes.new('sharp_edge', 'BOOLEAN', 'EDGE').data.foreach_set('value', [ (min(e.vertices), max(e.vertices)) in _k for e in me_x.edges])
_uv = me_x.uv_layers.new(name='map1')
_uv.uv.foreach_set('vector', [0.4275, 0.1778, 0.4275, 0.1778, 0.4275, 0.1778, 0.4275, 0.1778, 0.4275, 0.1778, 0.4275, 0.1778, 0.4275, 0.1778, 0.4275, 0.1778, 0.4275, 0.1778, 0.4275, 0.1778, 0.4275, 0.1778, 0.4275, 0.1778, 0.4275, 0.1778, 0.4275, 0.1778, 0.4275, 0.1778, 0.4275, 0.1778, 0.4275, 0.1778, 0.4275, 0.1778, 0.4275, 0.1778, 0.4275, 0.1778, 0.4275, 0.1778, 0.4275, 0.1778, 0.4275, 0.1778, 0.4275, 0.1778, 0.4275, 0.1778, 0.4275, 0.1778, 0.4275, 0.1778, 0.4275, 0.1778, 0.4275, 0.1778, 0.4275, 0.1778, 0.4275, 0.1778, 0.4275, 0.1778, 0.4275, 0.1778, 0.4275, 0.1778, 0.4275, 0.1778, 0.4275, 0.1778, 0.4275, 0.1778, 0.4275, 0.1778, 0.4275, 0.1778, 0.4275, 0.1778, 0.4275, 0.1778, 0.4275, 0.1778, 0.4275, 0.1778, 0.4275, 0.1778, 0.4275, 0.1778, 0.4275, 0.1778, 0.4275, 0.1778, 0.4275, 0.1778, 0.3019, 0.2652, 0.3019, 0.2652, 0.3019, 0.2652, 0.3019, 0.2652, 0.3019, 0.2652, 0.3019, 0.2652, 0.3019, 0.2652, 0.3019, 0.2652, 0.3019, 0.2652, 0.3019, 0.2652, 0.3019, 0.2652, 0.3019, 0.2652, 0.3019, 0.2652, 0.3019, 0.2652, 0.3019, 0.2652, 0.3019, 0.2652, 0.3019, 0.2652, 0.3019, 0.2652, 0.3019, 0.2652, 0.3019, 0.2652, 0.3019, 0.2652, 0.3019, 0.2652, 0.3019, 0.2652, 0.3019, 0.2652, 0.3019, 0.2652, 0.3019, 0.2652, 0.3019, 0.2652, 0.3019, 0.2652, 0.3019, 0.2652, 0.3019, 0.2652, 0.3019, 0.2652, 0.3019, 0.2652, 0.3019, 0.2652, 0.3019, 0.2652, 0.3019, 0.2652, 0.3019, 0.2652, 0.3019, 0.2652, 0.3019, 0.2652, 0.3019, 0.2652, 0.3019, 0.2652, 0.3019, 0.2652, 0.3019, 0.2652, 0.3019, 0.2652, 0.3019, 0.2652, 0.3019, 0.2652, 0.3019, 0.2652, 0.3019, 0.2652, 0.3019, 0.2652, 0.3019, 0.2652, 0.3019, 0.2652, 0.3019, 0.2652, 0.3019, 0.2652, 0.3019, 0.2652, 0.3019, 0.2652, 0.3019, 0.2652, 0.3019, 0.2652, 0.3019, 0.2652, 0.3019, 0.2652, 0.3019, 0.2652, 0.3019, 0.2652, 0.3019, 0.2652, 0.3019, 0.2652, 0.3019, 0.2652, 0.3019, 0.2652, 0.3019, 0.2652, 0.3019, 0.2652, 0.3019, 0.2652, 0.3019, 0.2652, 0.3019, 0.2652, 0.3019, 0.2652, 0.3019, 0.2652, 0.3019, 0.2652, 0.4275, 0.1778, 0.4275, 0.1778, 0.4275, 0.1778, 0.4275, 0.1778, 0.4275, 0.1778, 0.4275, 0.1778, 0.4275, 0.1778, 0.4275, 0.1778, 0.4275, 0.1778, 0.4275, 0.1778, 0.4275, 0.1778, 0.4275, 0.1778, 0.4275, 0.1778, 0.4275, 0.1778, 0.4275, 0.1778, 0.4275, 0.1778, 0.4275, 0.1778, 0.4275, 0.1778, 0.4275, 0.1778, 0.4275, 0.1778, 0.4275, 0.1778, 0.4275, 0.1778, 0.4275, 0.1778, 0.4275, 0.1778, 0.4275, 0.1778, 0.4275, 0.1778, 0.4275, 0.1778, 0.4275, 0.1778, 0.4275, 0.1778, 0.4275, 0.1778, 0.4275, 0.1778, 0.4275, 0.1778, 0.4275, 0.1778, 0.4275, 0.1778, 0.4275, 0.1778, 0.4275, 0.1778, 0.4275, 0.1778, 0.4275, 0.1778, 0.4275, 0.1778, 0.4275, 0.1778, 0.4275, 0.1778, 0.4275, 0.1778, 0.4275, 0.1778, 0.4275, 0.1778, 0.4275, 0.1778, 0.4275, 0.1778, 0.4275, 0.1778, 0.4275, 0.1778, 0.3019, 0.2652, 0.3019, 0.2652, 0.3019, 0.2652, 0.3019, 0.2652, 0.3019, 0.2652, 0.3019, 0.2652, 0.3019, 0.2652, 0.3019, 0.2652, 0.3019, 0.2652, 0.3019, 0.2652, 0.3019, 0.2652, 0.3019, 0.2652, 0.3019, 0.2652, 0.3019, 0.2652, 0.3019, 0.2652, 0.3019, 0.2652, 0.3019, 0.2652, 0.3019, 0.2652, 0.3019, 0.2652, 0.3019, 0.2652, 0.3019, 0.2652, 0.3019, 0.2652, 0.3019, 0.2652, 0.3019, 0.2652, 0.3019, 0.2652, 0.3019, 0.2652, 0.3019, 0.2652, 0.3019, 0.2652, 0.3019, 0.2652, 0.3019, 0.2652, 0.3019, 0.2652, 0.3019, 0.2652, 0.3019, 0.2652, 0.3019, 0.2652, 0.3019, 0.2652, 0.3019, 0.2652, 0.3019, 0.2652, 0.3019, 0.2652, 0.3019, 0.2652, 0.3019, 0.2652, 0.3019, 0.2652, 0.3019, 0.2652, 0.3019, 0.2652, 0.3019, 0.2652, 0.3019, 0.2652, 0.3019, 0.2652, 0.3019, 0.2652, 0.3019, 0.2652, 0.3019, 0.2652, 0.3019, 0.2652, 0.3019, 0.2652, 0.3019, 0.2652, 0.3019, 0.2652, 0.3019, 0.2652, 0.3019, 0.2652, 0.3019, 0.2652, 0.3019, 0.2652, 0.3019, 0.2652, 0.3019, 0.2652, 0.3019, 0.2652, 0.3019, 0.2652, 0.3019, 0.2652, 0.3019, 0.2652, 0.3019, 0.2652, 0.3019, 0.2652, 0.3019, 0.2652, 0.3019, 0.2652, 0.3019, 0.2652, 0.3019, 0.2652, 0.3019, 0.2652, 0.3019, 0.2652, 0.3019, 0.2652, 0.3019, 0.2652, 0.3019, 0.2652, 0.3019, 0.2652, 0.3019, 0.2652, 0.3019, 0.2652, 0.3019, 0.2652, 0.3019, 0.2652, 0.3019, 0.2652, 0.3019, 0.2652, 0.3019, 0.2652, 0.3019, 0.2652, 0.3019, 0.2652, 0.3019, 0.2652, 0.3019, 0.2652, 0.3019, 0.2652, 0.3019, 0.2652, 0.3019, 0.2652, 0.3019, 0.2652, 0.3019, 0.2652, 0.3019, 0.2652, 0.3019, 0.2652, 0.3019, 0.2652, 0.3019, 0.2652, 0.3019, 0.2652])
me_x.materials.append(mat_body1)
me_x.update()
me_x.normals_split_custom_set([tuple(v) for v in zip(*[iter([-0.6575, 0.3679, -0.6575, -0.6575, 0.3679, -0.6575, -0.6575, 0.3679, -0.6575, -0.6575, 0.3679, -0.6575, -0.8982, 0.3679, -0.2407, -0.8982, 0.3679, -0.2407, -0.8982, 0.3679, -0.2407, -0.8982, 0.3679, -0.2407, -0.8982, 0.3679, 0.2407, -0.8982, 0.3679, 0.2407, -0.8982, 0.3679, 0.2407, -0.8982, 0.3679, 0.2407, -0.6575, 0.3679, 0.6575, -0.6575, 0.3679, 0.6575, -0.6575, 0.3679, 0.6575, -0.6575, 0.3679, 0.6575, -0.2407, 0.3679, 0.8982, -0.2407, 0.3679, 0.8982, -0.2407, 0.3679, 0.8982, -0.2407, 0.3679, 0.8982, 0.2407, 0.3679, 0.8982, 0.2407, 0.3679, 0.8982, 0.2407, 0.3679, 0.8982, 0.2407, 0.3679, 0.8982, 0.6575, 0.3679, 0.6575, 0.6575, 0.3679, 0.6575, 0.6575, 0.3679, 0.6575, 0.6575, 0.3679, 0.6575, 0.8982, 0.3679, 0.2407, 0.8982, 0.3679, 0.2407, 0.8982, 0.3679, 0.2407, 0.8982, 0.3679, 0.2407, 0.8982, 0.3679, -0.2407, 0.8982, 0.3679, -0.2407, 0.8982, 0.3679, -0.2407, 0.8982, 0.3679, -0.2407, 0.6575, 0.3679, -0.6575, 0.6575, 0.3679, -0.6575, 0.6575, 0.3679, -0.6575, 0.6575, 0.3679, -0.6575, 0.2407, 0.3679, -0.8982, 0.2407, 0.3679, -0.8982, 0.2407, 0.3679, -0.8982, 0.2407, 0.3679, -0.8982, -0.2407, 0.3679, -0.8982, -0.2407, 0.3679, -0.8982, -0.2407, 0.3679, -0.8982, -0.2407, 0.3679, -0.8982, 0.0, -1.0, -4.853e-22, 0.0, -1.0, 7.868e-16, 0.0, -1.0, 2.894e-16, 0.0, -1.0, 8.682e-16, 0.0, -1.0, -4.853e-22, 0.0, -1.0, 2.894e-16, 0.0, -1.0, 8.682e-16, 0.0, -1.0, 8.682e-16, 0.0, -1.0, 2.894e-16, 0.0, -1.0, 1.132e-21, 0.0, -1.0, 8.682e-16, 0.0, -1.0, 2.894e-16, 0.0, -1.0, 9.496e-16, 0.0, -1.0, 1.132e-21, 0.0, -1.0, 2.894e-16, 0.0, -1.0, 8.14e-17, 0.0, -1.0, 9.496e-16, 0.0, -1.0, 2.894e-16, 0.0, -1.0, 8.682e-16, 0.0, -1.0, 8.14e-17, 0.0, -1.0, 2.894e-16, 0.0, -1.0, 8.682e-16, 0.0, -1.0, 8.682e-16, 0.0, -1.0, 2.894e-16, 0.0, -1.0, 0.0, 0.0, -1.0, 8.682e-16, 0.0, -1.0, 2.894e-16, 0.0, -1.0, -8.682e-16, 0.0, -1.0, 0.0, 0.0, -1.0, 2.894e-16, 0.0, -1.0, -9.496e-16, 0.0, -1.0, -8.682e-16, 0.0, -1.0, 2.894e-16, 0.0, -1.0, 7.868e-16, 0.0, -1.0, -9.496e-16, 0.0, -1.0, 2.894e-16, 0.0, 1.0, -1.324e-07, 0.0, 1.0, -5.645e-13, 0.0, 1.0, 8.481e-16, 0.0, 1.0, -5.645e-13, 0.0, 1.0, 0.0, 0.0, 1.0, 8.481e-16, 0.0, 1.0, 0.0, 0.0, 1.0, 5.863e-13, 0.0, 1.0, 8.481e-16, 0.0, 1.0, 5.863e-13, 0.0, 1.0, 1.176e-07, 0.0, 1.0, 8.481e-16, 0.0, 1.0, 1.176e-07, 0.0, 1.0, -1.481e-08, 0.0, 1.0, 8.481e-16, 0.0, 1.0, -1.481e-08, 0.0, 1.0, 1.324e-07, 0.0, 1.0, 8.481e-16, 0.0, 1.0, 1.324e-07, 0.0, 1.0, 1.324e-07, 0.0, 1.0, 8.481e-16, 0.0, 1.0, 1.324e-07, 0.0, 1.0, 0.0, 0.0, 1.0, 8.481e-16, 0.0, 1.0, 0.0, 0.0, 1.0, -1.324e-07, 0.0, 1.0, 8.481e-16, 0.0, 1.0, -1.324e-07, 0.0, 1.0, -1.176e-07, 0.0, 1.0, 8.481e-16, 0.0, 1.0, -1.176e-07, 0.0, 1.0, 1.481e-08, 0.0, 1.0, 8.481e-16, 0.0, 1.0, 1.481e-08, 0.0, 1.0, -1.324e-07, 0.0, 1.0, 8.481e-16, 0.0, 1.0, 7.09e-08, 0.0, 1.0, 1.063e-07, 0.0, 1.0, 1.063e-07, 0.0, 1.0, 7.09e-08, 0.0, 1.0, 1.063e-07, 0.0, 1.0, 0.0, 0.0, 1.0, 0.0, 0.0, 1.0, 1.063e-07, 0.0, 1.0, 0.0, 0.0, 1.0, -3.545e-08, 0.0, 1.0, -3.545e-08, 0.0, 1.0, 0.0, 0.0, 1.0, -3.545e-08, 0.0, 1.0, 0.0, 0.0, 1.0, 0.0, 0.0, 1.0, -3.545e-08, 0.0, 1.0, 0.0, 0.0, 1.0, 0.0, 0.0, 1.0, 0.0, 0.0, 1.0, 0.0, 0.0, 1.0, 0.0, 0.0, 1.0, -7.09e-08, 0.0, 1.0, -7.09e-08, 0.0, 1.0, 0.0, 0.0, 1.0, -7.09e-08, 0.0, 1.0, -7.09e-08, 0.0, 1.0, -7.09e-08, 0.0, 1.0, -7.09e-08, 0.0, 1.0, -7.09e-08, 0.0, 1.0, 0.0, 0.0, 1.0, 0.0, 0.0, 1.0, -7.09e-08, 0.0, 1.0, 0.0, 0.0, 1.0, 0.0, 0.0, 1.0, 0.0, 0.0, 1.0, 0.0, 0.0, 1.0, 0.0, 0.0, 1.0, 0.0, 0.0, 1.0, 0.0, 0.0, 1.0, 0.0, 0.0, 1.0, 0.0, 0.0, 1.0, 0.0, 0.0, 1.0, 0.0, 0.0, 1.0, 0.0, 0.0, 1.0, 0.0, 0.0, 1.0, 7.09e-08, 0.0, 1.0, 7.09e-08, 0.0, 1.0, 0.0, 0.6812, 0.268, 0.6812, 0.6812, 0.268, 0.6812, 0.6812, 0.268, 0.6812, 0.6812, 0.268, 0.6812, 0.9306, 0.268, 0.2493, 0.9306, 0.268, 0.2493, 0.9306, 0.268, 0.2493, 0.9306, 0.268, 0.2493, 0.9306, 0.268, -0.2493, 0.9306, 0.268, -0.2493, 0.9306, 0.268, -0.2493, 0.9306, 0.268, -0.2493, 0.6812, 0.268, -0.6812, 0.6812, 0.268, -0.6812, 0.6812, 0.268, -0.6812, 0.6812, 0.268, -0.6812, 0.2493, 0.268, -0.9306, 0.2493, 0.268, -0.9306, 0.2493, 0.268, -0.9306, 0.2493, 0.268, -0.9306, -0.2493, 0.268, -0.9306, -0.2493, 0.268, -0.9306, -0.2493, 0.268, -0.9306, -0.2493, 0.268, -0.9306, -0.6812, 0.268, -0.6812, -0.6812, 0.268, -0.6812, -0.6812, 0.268, -0.6812, -0.6812, 0.268, -0.6812, -0.9306, 0.268, -0.2493, -0.9306, 0.268, -0.2493, -0.9306, 0.268, -0.2493, -0.9306, 0.268, -0.2493, -0.9306, 0.268, 0.2493, -0.9306, 0.268, 0.2493, -0.9306, 0.268, 0.2493, -0.9306, 0.268, 0.2493, -0.6812, 0.268, 0.6812, -0.6812, 0.268, 0.6812, -0.6812, 0.268, 0.6812, -0.6812, 0.268, 0.6812, -0.2493, 0.268, 0.9306, -0.2493, 0.268, 0.9306, -0.2493, 0.268, 0.9306, -0.2493, 0.268, 0.9306, 0.2493, 0.268, 0.9306, 0.2493, 0.268, 0.9306, 0.2493, 0.268, 0.9306, 0.2493, 0.268, 0.9306, -0.601, 0.5268, -0.601, -0.601, 0.5268, -0.601, -0.601, 0.5268, -0.601, -0.601, 0.5268, -0.601, -0.821, 0.5268, -0.22, -0.821, 0.5268, -0.22, -0.821, 0.5268, -0.22, -0.821, 0.5268, -0.22, -0.821, 0.5268, 0.22, -0.821, 0.5268, 0.22, -0.821, 0.5268, 0.22, -0.821, 0.5268, 0.22, -0.601, 0.5268, 0.601, -0.601, 0.5268, 0.601, -0.601, 0.5268, 0.601, -0.601, 0.5268, 0.601, -0.22, 0.5268, 0.821, -0.22, 0.5268, 0.821, -0.22, 0.5268, 0.821, -0.22, 0.5268, 0.821, 0.22, 0.5268, 0.821, 0.22, 0.5268, 0.821, 0.22, 0.5268, 0.821, 0.22, 0.5268, 0.821, 0.601, 0.5268, 0.601, 0.601, 0.5268, 0.601, 0.601, 0.5268, 0.601, 0.601, 0.5268, 0.601, 0.821, 0.5268, 0.22, 0.821, 0.5268, 0.22, 0.821, 0.5268, 0.22, 0.821, 0.5268, 0.22, 0.821, 0.5268, -0.22, 0.821, 0.5268, -0.22, 0.821, 0.5268, -0.22, 0.821, 0.5268, -0.22, 0.601, 0.5268, -0.601, 0.601, 0.5268, -0.601, 0.601, 0.5268, -0.601, 0.601, 0.5268, -0.601, 0.22, 0.5268, -0.821, 0.22, 0.5268, -0.821, 0.22, 0.5268, -0.821, 0.22, 0.5268, -0.821, -0.22, 0.5268, -0.821, -0.22, 0.5268, -0.821, -0.22, 0.5268, -0.821, -0.22, 0.5268, -0.821])] * 3)])

# ---- objects
ob_sm_veh_armored_truck_cannon_barrel = bpy.data.objects.new('SM_Veh_Armored_Truck_Cannon_Barrel', me_001)
ob_sm_veh_armored_truck_cannon_01 = bpy.data.objects.new('SM_Veh_Armored_Truck_Cannon_01', me_x)

# ---- transforms, parenting, visibility, modifiers, constraints
ob_sm_veh_armored_truck_cannon_barrel.parent = ob_sm_veh_armored_truck_cannon_01
ob_sm_veh_armored_truck_cannon_barrel.location = (0.0, 0.0, 0.0)
ob_sm_veh_armored_truck_cannon_barrel.color = (0.8, 0.8, 0.8, 1.0)
ob_sm_veh_armored_truck_cannon_01.location = (0.0, 0.0, 0.0)
ob_sm_veh_armored_truck_cannon_01.rotation_euler = (1.53, 0.07897, 1.203)
ob_sm_veh_armored_truck_cannon_01.scale = (0.01, 0.01, 0.01)
ob_sm_veh_armored_truck_cannon_01.color = (0.8, 0.8, 0.8, 1.0)

# ---- collection membership
col_collection.objects.link(ob_sm_veh_armored_truck_cannon_barrel)
col_collection.objects.link(ob_sm_veh_armored_truck_cannon_01)

# ---- scene / render settings (as saved in the file)
scene.frame_start = 1; scene.frame_end = 250; scene.frame_set(219)
scene.render.engine = 'BLENDER_EEVEE_NEXT'
scene.cycles.sampling_pattern = 'TABULATED_SOBOL'
scene.cycles.use_light_tree = False
scene.view_settings.view_transform = 'Filmic'
bpy.context.view_layer.update()

# ---- added for rendering (the .blend has no active camera and no usable light): camera, sun
cam_auto = bpy.data.cameras.new('AutoCamera')
cam_auto.lens = 50.0
cam_auto.sensor_width = 36.0
cam_auto.clip_end = 1000.0
ob_auto_camera = bpy.data.objects.new('AutoCamera', cam_auto)
scene.collection.objects.link(ob_auto_camera)
ob_auto_camera.location = (3.58051, -3.79242, 2.94609)
ob_auto_camera.rotation_euler = (1.09748, -7.21219e-08, 0.694738)
scene.camera = ob_auto_camera
light_auto_sun = bpy.data.lights.new('AutoSun', 'SUN')
light_auto_sun.energy = 3.0
light_auto_sun.angle = 0.0523599
ob_auto_sun = bpy.data.objects.new('AutoSun', light_auto_sun)
scene.collection.objects.link(ob_auto_sun)
ob_auto_sun.rotation_euler = (0.872665, 0.174533, 0.523599)
bpy.context.view_layer.update()
